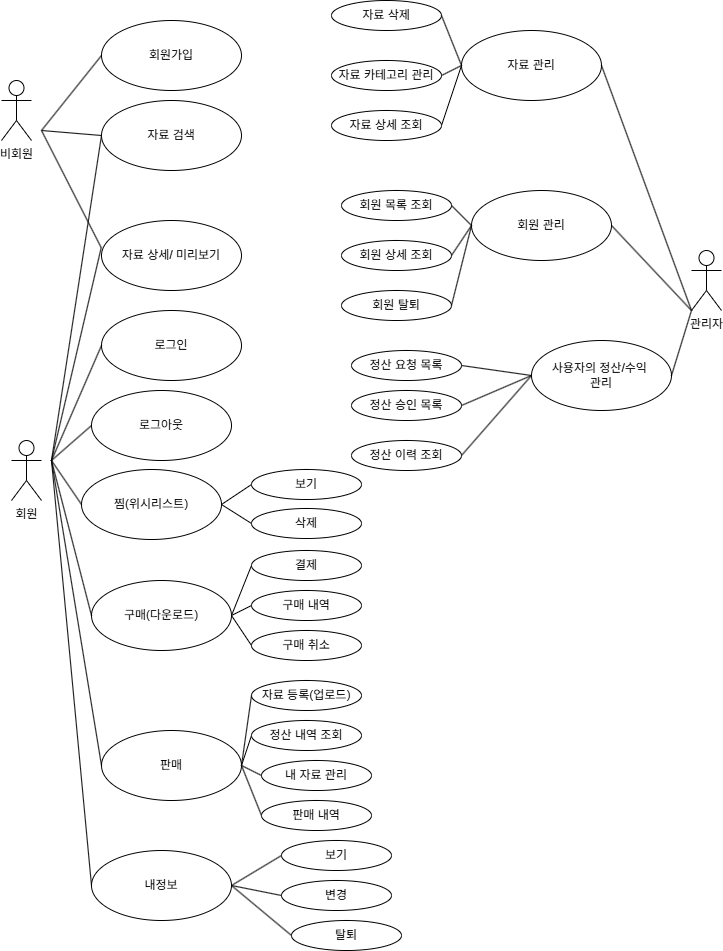

The diagram above was exported from draw.io. Its source (the exported page's mxGraphModel, read from the mxfile embedded in the PNG):
<mxGraphModel dx="1078" dy="1476" grid="1" gridSize="10" guides="1" tooltips="1" connect="1" arrows="1" fold="1" page="1" pageScale="1" pageWidth="827" pageHeight="1169" math="0" shadow="0">
  <root>
    <mxCell id="0" />
    <mxCell id="1" parent="0" />
    <mxCell id="BMtsNpURPOpMpyurezIE-3" parent="1" style="ellipse;whiteSpace=wrap;html=1;" value="로그인" vertex="1">
      <mxGeometry height="70" width="140" x="140" y="480" as="geometry" />
    </mxCell>
    <mxCell id="BMtsNpURPOpMpyurezIE-4" parent="1" style="ellipse;whiteSpace=wrap;html=1;" value="회원가입" vertex="1">
      <mxGeometry height="70" width="140" x="140" y="190" as="geometry" />
    </mxCell>
    <mxCell id="BMtsNpURPOpMpyurezIE-5" parent="1" style="shape=umlActor;verticalLabelPosition=bottom;verticalAlign=top;html=1;" value="비회원" vertex="1">
      <mxGeometry height="60" width="30" x="40" y="250" as="geometry" />
    </mxCell>
    <mxCell id="BMtsNpURPOpMpyurezIE-6" parent="1" style="shape=umlActor;verticalLabelPosition=bottom;verticalAlign=top;html=1;" value="회원" vertex="1">
      <mxGeometry height="60" width="30" x="50" y="610" as="geometry" />
    </mxCell>
    <mxCell id="BMtsNpURPOpMpyurezIE-7" parent="1" style="shape=umlActor;verticalLabelPosition=bottom;verticalAlign=top;html=1;" value="관리자" vertex="1">
      <mxGeometry height="60" width="30" x="730" y="420" as="geometry" />
    </mxCell>
    <mxCell id="BMtsNpURPOpMpyurezIE-12" parent="1" style="ellipse;whiteSpace=wrap;html=1;" value="판매" vertex="1">
      <mxGeometry height="70" width="140" x="140" y="900" as="geometry" />
    </mxCell>
    <mxCell id="JNGT0g9OcOAbiEdi9TG2-17" edge="1" parent="1" source="BMtsNpURPOpMpyurezIE-13" style="edgeStyle=none;curved=1;rounded=0;orthogonalLoop=1;jettySize=auto;html=1;exitX=1;exitY=0.5;exitDx=0;exitDy=0;entryX=0;entryY=0.5;entryDx=0;entryDy=0;fontSize=12;startSize=8;endSize=8;endArrow=none;endFill=0;" target="JNGT0g9OcOAbiEdi9TG2-1">
      <mxGeometry relative="1" as="geometry" />
    </mxCell>
    <mxCell id="JNGT0g9OcOAbiEdi9TG2-28" edge="1" parent="1" source="BMtsNpURPOpMpyurezIE-13" style="edgeStyle=none;curved=1;rounded=0;orthogonalLoop=1;jettySize=auto;html=1;exitX=1;exitY=0.5;exitDx=0;exitDy=0;entryX=0;entryY=0.5;entryDx=0;entryDy=0;fontSize=12;startSize=8;endSize=8;endArrow=none;endFill=0;" target="JNGT0g9OcOAbiEdi9TG2-27">
      <mxGeometry relative="1" as="geometry" />
    </mxCell>
    <mxCell id="BMtsNpURPOpMpyurezIE-13" parent="1" style="ellipse;whiteSpace=wrap;html=1;" value="구매(다운로드)" vertex="1">
      <mxGeometry height="70" width="140" x="130" y="750" as="geometry" />
    </mxCell>
    <mxCell id="JNGT0g9OcOAbiEdi9TG2-24" edge="1" parent="1" source="BMtsNpURPOpMpyurezIE-14" style="edgeStyle=none;curved=1;rounded=0;orthogonalLoop=1;jettySize=auto;html=1;exitX=1;exitY=0.5;exitDx=0;exitDy=0;entryX=0;entryY=0.5;entryDx=0;entryDy=0;fontSize=12;startSize=8;endSize=8;endArrow=none;endFill=0;" target="JNGT0g9OcOAbiEdi9TG2-21">
      <mxGeometry relative="1" as="geometry" />
    </mxCell>
    <mxCell id="JNGT0g9OcOAbiEdi9TG2-25" edge="1" parent="1" source="BMtsNpURPOpMpyurezIE-14" style="edgeStyle=none;curved=1;rounded=0;orthogonalLoop=1;jettySize=auto;html=1;exitX=1;exitY=0.5;exitDx=0;exitDy=0;entryX=0;entryY=0.5;entryDx=0;entryDy=0;fontSize=12;startSize=8;endSize=8;endArrow=none;endFill=0;" target="JNGT0g9OcOAbiEdi9TG2-22">
      <mxGeometry relative="1" as="geometry" />
    </mxCell>
    <mxCell id="BMtsNpURPOpMpyurezIE-14" parent="1" style="ellipse;whiteSpace=wrap;html=1;" value="찜(위시리스트)" vertex="1">
      <mxGeometry height="70" width="140" x="120" y="639" as="geometry" />
    </mxCell>
    <mxCell id="BMtsNpURPOpMpyurezIE-17" parent="1" style="ellipse;whiteSpace=wrap;html=1;" value="사용자의 정산/수익&amp;nbsp;&lt;div&gt;관리&lt;/div&gt;" vertex="1">
      <mxGeometry height="70" width="140" x="570" y="510" as="geometry" />
    </mxCell>
    <mxCell id="BMtsNpURPOpMpyurezIE-18" parent="1" style="ellipse;whiteSpace=wrap;html=1;" value="회원 관리" vertex="1">
      <mxGeometry height="70" width="140" x="510" y="360" as="geometry" />
    </mxCell>
    <mxCell id="BMtsNpURPOpMpyurezIE-19" parent="1" style="ellipse;whiteSpace=wrap;html=1;" value="자료 관리" vertex="1">
      <mxGeometry height="70" width="140" x="500" y="200" as="geometry" />
    </mxCell>
    <mxCell id="BMtsNpURPOpMpyurezIE-47" edge="1" parent="1" style="endArrow=none;html=1;rounded=0;entryX=0;entryY=0.5;entryDx=0;entryDy=0;" target="BMtsNpURPOpMpyurezIE-4" value="">
      <mxGeometry height="50" relative="1" width="50" as="geometry">
        <mxPoint x="80" y="300" as="sourcePoint" />
        <mxPoint x="220" y="220" as="targetPoint" />
      </mxGeometry>
    </mxCell>
    <mxCell id="BMtsNpURPOpMpyurezIE-48" edge="1" parent="1" style="endArrow=none;html=1;rounded=0;entryX=0;entryY=0.5;entryDx=0;entryDy=0;" target="BMtsNpURPOpMpyurezIE-1" value="">
      <mxGeometry height="50" relative="1" width="50" as="geometry">
        <mxPoint x="80" y="300" as="sourcePoint" />
        <mxPoint x="460" y="500" as="targetPoint" />
      </mxGeometry>
    </mxCell>
    <mxCell id="BMtsNpURPOpMpyurezIE-49" edge="1" parent="1" style="endArrow=none;html=1;rounded=0;entryX=-0.002;entryY=0.388;entryDx=0;entryDy=0;entryPerimeter=0;" target="BMtsNpURPOpMpyurezIE-15" value="">
      <mxGeometry height="50" relative="1" width="50" as="geometry">
        <mxPoint x="80" y="300" as="sourcePoint" />
        <mxPoint x="460" y="500" as="targetPoint" />
      </mxGeometry>
    </mxCell>
    <mxCell id="BMtsNpURPOpMpyurezIE-52" edge="1" parent="1" style="endArrow=none;html=1;rounded=0;entryX=0;entryY=0.5;entryDx=0;entryDy=0;" target="BMtsNpURPOpMpyurezIE-3" value="">
      <mxGeometry height="50" relative="1" width="50" as="geometry">
        <mxPoint x="90" y="630" as="sourcePoint" />
        <mxPoint x="460" y="500" as="targetPoint" />
      </mxGeometry>
    </mxCell>
    <mxCell id="BMtsNpURPOpMpyurezIE-53" edge="1" parent="1" style="endArrow=none;html=1;rounded=0;entryX=0;entryY=0.5;entryDx=0;entryDy=0;" target="BMtsNpURPOpMpyurezIE-2" value="">
      <mxGeometry height="50" relative="1" width="50" as="geometry">
        <mxPoint x="90" y="630" as="sourcePoint" />
        <mxPoint x="460" y="500" as="targetPoint" />
      </mxGeometry>
    </mxCell>
    <mxCell id="BMtsNpURPOpMpyurezIE-54" edge="1" parent="1" style="endArrow=none;html=1;rounded=0;entryX=0;entryY=0.5;entryDx=0;entryDy=0;" target="BMtsNpURPOpMpyurezIE-1" value="">
      <mxGeometry height="50" relative="1" width="50" as="geometry">
        <mxPoint x="90" y="630" as="sourcePoint" />
        <mxPoint x="220" y="470" as="targetPoint" />
      </mxGeometry>
    </mxCell>
    <mxCell id="BMtsNpURPOpMpyurezIE-55" edge="1" parent="1" style="endArrow=none;html=1;rounded=0;entryX=-0.002;entryY=0.388;entryDx=0;entryDy=0;entryPerimeter=0;" target="BMtsNpURPOpMpyurezIE-15" value="">
      <mxGeometry height="50" relative="1" width="50" as="geometry">
        <mxPoint x="90" y="630" as="sourcePoint" />
        <mxPoint x="460" y="500" as="targetPoint" />
      </mxGeometry>
    </mxCell>
    <mxCell id="BMtsNpURPOpMpyurezIE-56" edge="1" parent="1" style="endArrow=none;html=1;rounded=0;entryX=0;entryY=0.5;entryDx=0;entryDy=0;" target="BMtsNpURPOpMpyurezIE-14" value="">
      <mxGeometry height="50" relative="1" width="50" as="geometry">
        <mxPoint x="90" y="630" as="sourcePoint" />
        <mxPoint x="460" y="500" as="targetPoint" />
      </mxGeometry>
    </mxCell>
    <mxCell id="BMtsNpURPOpMpyurezIE-57" edge="1" parent="1" style="endArrow=none;html=1;rounded=0;entryX=0;entryY=0.5;entryDx=0;entryDy=0;" target="BMtsNpURPOpMpyurezIE-13" value="">
      <mxGeometry height="50" relative="1" width="50" as="geometry">
        <mxPoint x="90" y="630" as="sourcePoint" />
        <mxPoint x="460" y="500" as="targetPoint" />
      </mxGeometry>
    </mxCell>
    <mxCell id="BMtsNpURPOpMpyurezIE-58" edge="1" parent="1" style="endArrow=none;html=1;rounded=0;entryX=0;entryY=0.5;entryDx=0;entryDy=0;" target="BMtsNpURPOpMpyurezIE-12" value="">
      <mxGeometry height="50" relative="1" width="50" as="geometry">
        <mxPoint x="90" y="630" as="sourcePoint" />
        <mxPoint x="210" y="820" as="targetPoint" />
      </mxGeometry>
    </mxCell>
    <mxCell id="BMtsNpURPOpMpyurezIE-61" parent="1" style="ellipse;whiteSpace=wrap;html=1;" value="보기" vertex="1">
      <mxGeometry height="30" width="110" x="320" y="1010" as="geometry" />
    </mxCell>
    <mxCell id="BMtsNpURPOpMpyurezIE-62" parent="1" style="ellipse;whiteSpace=wrap;html=1;" value="변경" vertex="1">
      <mxGeometry height="30" width="110" x="320" y="1050" as="geometry" />
    </mxCell>
    <mxCell id="BMtsNpURPOpMpyurezIE-63" parent="1" style="ellipse;whiteSpace=wrap;html=1;" value="탈퇴" vertex="1">
      <mxGeometry height="30" width="110" x="330" y="1090" as="geometry" />
    </mxCell>
    <mxCell id="BMtsNpURPOpMpyurezIE-64" parent="1" style="ellipse;whiteSpace=wrap;html=1;" value="내정보" vertex="1">
      <mxGeometry height="70" width="140" x="130" y="1020" as="geometry" />
    </mxCell>
    <mxCell id="BMtsNpURPOpMpyurezIE-65" parent="1" style="line;strokeWidth=1;fillColor=none;align=left;verticalAlign=middle;spacingTop=-1;spacingLeft=3;spacingRight=3;rotatable=0;labelPosition=right;points=[];portConstraint=eastwest;strokeColor=inherit;" value="" vertex="1">
      <mxGeometry height="8" x="110" y="670" as="geometry" />
    </mxCell>
    <mxCell id="BMtsNpURPOpMpyurezIE-66" edge="1" parent="1" source="BMtsNpURPOpMpyurezIE-64" style="endArrow=none;html=1;rounded=0;exitX=0;exitY=0.5;exitDx=0;exitDy=0;" value="">
      <mxGeometry height="50" relative="1" width="50" as="geometry">
        <mxPoint x="410" y="700" as="sourcePoint" />
        <mxPoint x="90" y="630" as="targetPoint" />
      </mxGeometry>
    </mxCell>
    <mxCell id="BMtsNpURPOpMpyurezIE-67" edge="1" parent="1" source="BMtsNpURPOpMpyurezIE-64" style="endArrow=none;html=1;rounded=0;exitX=1;exitY=0.5;exitDx=0;exitDy=0;entryX=0;entryY=0.5;entryDx=0;entryDy=0;" target="BMtsNpURPOpMpyurezIE-61" value="">
      <mxGeometry height="50" relative="1" width="50" as="geometry">
        <mxPoint x="410" y="700" as="sourcePoint" />
        <mxPoint x="460" y="650" as="targetPoint" />
      </mxGeometry>
    </mxCell>
    <mxCell id="BMtsNpURPOpMpyurezIE-68" edge="1" parent="1" source="BMtsNpURPOpMpyurezIE-64" style="endArrow=none;html=1;rounded=0;entryX=0;entryY=0.5;entryDx=0;entryDy=0;exitX=1;exitY=0.5;exitDx=0;exitDy=0;" target="BMtsNpURPOpMpyurezIE-62" value="">
      <mxGeometry height="50" relative="1" width="50" as="geometry">
        <mxPoint x="360" y="1010" as="sourcePoint" />
        <mxPoint x="460" y="650" as="targetPoint" />
      </mxGeometry>
    </mxCell>
    <mxCell id="BMtsNpURPOpMpyurezIE-69" edge="1" parent="1" source="BMtsNpURPOpMpyurezIE-64" style="endArrow=none;html=1;rounded=0;entryX=0;entryY=0.5;entryDx=0;entryDy=0;exitX=1;exitY=0.5;exitDx=0;exitDy=0;" target="BMtsNpURPOpMpyurezIE-63" value="">
      <mxGeometry height="50" relative="1" width="50" as="geometry">
        <mxPoint x="360" y="1010" as="sourcePoint" />
        <mxPoint x="460" y="650" as="targetPoint" />
      </mxGeometry>
    </mxCell>
    <mxCell id="BMtsNpURPOpMpyurezIE-76" edge="1" parent="1" source="BMtsNpURPOpMpyurezIE-19" style="endArrow=none;html=1;rounded=0;exitX=1;exitY=0.5;exitDx=0;exitDy=0;entryX=0;entryY=1;entryDx=0;entryDy=0;entryPerimeter=0;" target="BMtsNpURPOpMpyurezIE-7" value="">
      <mxGeometry height="50" relative="1" width="50" as="geometry">
        <mxPoint x="410" y="700" as="sourcePoint" />
        <mxPoint x="730" y="510" as="targetPoint" />
      </mxGeometry>
    </mxCell>
    <mxCell id="BMtsNpURPOpMpyurezIE-78" edge="1" parent="1" source="BMtsNpURPOpMpyurezIE-18" style="endArrow=none;html=1;rounded=0;exitX=1;exitY=0.5;exitDx=0;exitDy=0;entryX=0;entryY=1;entryDx=0;entryDy=0;entryPerimeter=0;" target="BMtsNpURPOpMpyurezIE-7" value="">
      <mxGeometry height="50" relative="1" width="50" as="geometry">
        <mxPoint x="410" y="700" as="sourcePoint" />
        <mxPoint x="730" y="510" as="targetPoint" />
      </mxGeometry>
    </mxCell>
    <mxCell id="BMtsNpURPOpMpyurezIE-79" edge="1" parent="1" source="BMtsNpURPOpMpyurezIE-17" style="endArrow=none;html=1;rounded=0;exitX=1;exitY=0.5;exitDx=0;exitDy=0;entryX=0;entryY=1;entryDx=0;entryDy=0;entryPerimeter=0;" target="BMtsNpURPOpMpyurezIE-7" value="">
      <mxGeometry height="50" relative="1" width="50" as="geometry">
        <mxPoint x="410" y="700" as="sourcePoint" />
        <mxPoint x="730" y="510" as="targetPoint" />
      </mxGeometry>
    </mxCell>
    <mxCell id="BMtsNpURPOpMpyurezIE-82" parent="1" style="ellipse;whiteSpace=wrap;html=1;" value="자료 카테고리 관리" vertex="1">
      <mxGeometry height="30" width="110" x="370" y="230" as="geometry" />
    </mxCell>
    <mxCell id="JNGT0g9OcOAbiEdi9TG2-64" edge="1" parent="1" source="BMtsNpURPOpMpyurezIE-84" style="edgeStyle=none;curved=1;rounded=0;orthogonalLoop=1;jettySize=auto;html=1;exitX=1;exitY=0.5;exitDx=0;exitDy=0;entryX=0;entryY=0.5;entryDx=0;entryDy=0;fontSize=12;startSize=8;endSize=8;endArrow=none;endFill=0;" target="BMtsNpURPOpMpyurezIE-19">
      <mxGeometry relative="1" as="geometry" />
    </mxCell>
    <mxCell id="BMtsNpURPOpMpyurezIE-84" parent="1" style="ellipse;whiteSpace=wrap;html=1;" value="자료 상세 조회" vertex="1">
      <mxGeometry height="30" width="110" x="370" y="280" as="geometry" />
    </mxCell>
    <mxCell id="BMtsNpURPOpMpyurezIE-86" parent="1" style="ellipse;whiteSpace=wrap;html=1;" value="자료 삭제" vertex="1">
      <mxGeometry height="30" width="110" x="370" y="170" as="geometry" />
    </mxCell>
    <mxCell id="BMtsNpURPOpMpyurezIE-87" edge="1" parent="1" source="BMtsNpURPOpMpyurezIE-82" style="endArrow=none;html=1;rounded=0;exitX=1;exitY=0.5;exitDx=0;exitDy=0;entryX=0;entryY=0.5;entryDx=0;entryDy=0;" target="BMtsNpURPOpMpyurezIE-19" value="">
      <mxGeometry height="50" relative="1" width="50" as="geometry">
        <mxPoint x="410" y="700" as="sourcePoint" />
        <mxPoint x="460" y="650" as="targetPoint" />
      </mxGeometry>
    </mxCell>
    <mxCell id="BMtsNpURPOpMpyurezIE-90" edge="1" parent="1" source="BMtsNpURPOpMpyurezIE-86" style="endArrow=none;html=1;rounded=0;exitX=1;exitY=0.5;exitDx=0;exitDy=0;entryX=0;entryY=0.5;entryDx=0;entryDy=0;" target="BMtsNpURPOpMpyurezIE-19" value="">
      <mxGeometry height="50" relative="1" width="50" as="geometry">
        <mxPoint x="410" y="700" as="sourcePoint" />
        <mxPoint x="460" y="650" as="targetPoint" />
      </mxGeometry>
    </mxCell>
    <mxCell id="BMtsNpURPOpMpyurezIE-1" parent="1" style="ellipse;whiteSpace=wrap;html=1;" value="자료 검색" vertex="1">
      <mxGeometry height="70" width="140" x="140" y="270" as="geometry" />
    </mxCell>
    <mxCell id="BMtsNpURPOpMpyurezIE-2" parent="1" style="ellipse;whiteSpace=wrap;html=1;" value="로그아웃" vertex="1">
      <mxGeometry height="70" width="140" x="130" y="560" as="geometry" />
    </mxCell>
    <mxCell id="BMtsNpURPOpMpyurezIE-15" parent="1" style="ellipse;whiteSpace=wrap;html=1;" value="자료 상세/ 미리보기" vertex="1">
      <mxGeometry height="70" width="140" x="140" y="390" as="geometry" />
    </mxCell>
    <mxCell id="JNGT0g9OcOAbiEdi9TG2-1" parent="1" style="ellipse;whiteSpace=wrap;html=1;" value="결제" vertex="1">
      <mxGeometry height="30" width="110" x="290" y="720" as="geometry" />
    </mxCell>
    <mxCell id="JNGT0g9OcOAbiEdi9TG2-2" parent="1" style="ellipse;whiteSpace=wrap;html=1;" value="구매 내역" vertex="1">
      <mxGeometry height="30" width="110" x="290" y="760" as="geometry" />
    </mxCell>
    <mxCell id="JNGT0g9OcOAbiEdi9TG2-5" parent="1" style="ellipse;whiteSpace=wrap;html=1;" value="자료 등록(업로드)" vertex="1">
      <mxGeometry height="30" width="110" x="290" y="850" as="geometry" />
    </mxCell>
    <mxCell id="JNGT0g9OcOAbiEdi9TG2-6" parent="1" style="ellipse;whiteSpace=wrap;html=1;" value="내 자료 관리" vertex="1">
      <mxGeometry height="30" width="110" x="300" y="930" as="geometry" />
    </mxCell>
    <mxCell id="JNGT0g9OcOAbiEdi9TG2-7" edge="1" parent="1" source="BMtsNpURPOpMpyurezIE-12" style="endArrow=none;html=1;rounded=0;exitX=1;exitY=0.5;exitDx=0;exitDy=0;entryX=0;entryY=0.5;entryDx=0;entryDy=0;" target="JNGT0g9OcOAbiEdi9TG2-5" value="">
      <mxGeometry height="50" relative="1" width="50" as="geometry">
        <mxPoint x="370" y="895" as="sourcePoint" />
        <mxPoint x="470" y="530" as="targetPoint" />
      </mxGeometry>
    </mxCell>
    <mxCell id="JNGT0g9OcOAbiEdi9TG2-8" edge="1" parent="1" source="BMtsNpURPOpMpyurezIE-12" style="endArrow=none;html=1;rounded=0;exitX=1;exitY=0.5;exitDx=0;exitDy=0;entryX=0;entryY=0.5;entryDx=0;entryDy=0;" target="JNGT0g9OcOAbiEdi9TG2-6" value="">
      <mxGeometry height="50" relative="1" width="50" as="geometry">
        <mxPoint x="370" y="890" as="sourcePoint" />
        <mxPoint x="380" y="885" as="targetPoint" />
      </mxGeometry>
    </mxCell>
    <mxCell id="JNGT0g9OcOAbiEdi9TG2-9" edge="1" parent="1" source="BMtsNpURPOpMpyurezIE-12" style="endArrow=none;html=1;rounded=0;entryX=0;entryY=0.5;entryDx=0;entryDy=0;exitX=1;exitY=0.5;exitDx=0;exitDy=0;" target="JNGT0g9OcOAbiEdi9TG2-10" value="">
      <mxGeometry height="50" relative="1" width="50" as="geometry">
        <mxPoint x="370" y="890" as="sourcePoint" />
        <mxPoint x="380" y="925" as="targetPoint" />
      </mxGeometry>
    </mxCell>
    <mxCell id="JNGT0g9OcOAbiEdi9TG2-39" edge="1" parent="1" source="BMtsNpURPOpMpyurezIE-12" style="edgeStyle=none;curved=1;rounded=0;orthogonalLoop=1;jettySize=auto;html=1;exitX=1;exitY=0.5;exitDx=0;exitDy=0;entryX=0;entryY=0.5;entryDx=0;entryDy=0;fontSize=12;startSize=8;endSize=8;endArrow=none;endFill=0;" target="JNGT0g9OcOAbiEdi9TG2-38">
      <mxGeometry relative="1" as="geometry" />
    </mxCell>
    <mxCell id="JNGT0g9OcOAbiEdi9TG2-10" parent="1" style="ellipse;whiteSpace=wrap;html=1;" value="판매 내역" vertex="1">
      <mxGeometry height="30" width="110" x="300" y="970" as="geometry" />
    </mxCell>
    <mxCell id="JNGT0g9OcOAbiEdi9TG2-13" edge="1" parent="1" source="BMtsNpURPOpMpyurezIE-63" style="edgeStyle=none;curved=1;rounded=0;orthogonalLoop=1;jettySize=auto;html=1;exitX=1;exitY=0;exitDx=0;exitDy=0;fontSize=12;startSize=8;endSize=8;" target="BMtsNpURPOpMpyurezIE-63">
      <mxGeometry relative="1" as="geometry" />
    </mxCell>
    <mxCell id="JNGT0g9OcOAbiEdi9TG2-14" edge="1" parent="1" source="JNGT0g9OcOAbiEdi9TG2-10" style="edgeStyle=none;curved=1;rounded=0;orthogonalLoop=1;jettySize=auto;html=1;exitX=1;exitY=0;exitDx=0;exitDy=0;fontSize=12;startSize=8;endSize=8;" target="JNGT0g9OcOAbiEdi9TG2-10">
      <mxGeometry relative="1" as="geometry" />
    </mxCell>
    <mxCell id="JNGT0g9OcOAbiEdi9TG2-18" edge="1" parent="1" source="BMtsNpURPOpMpyurezIE-13" style="edgeStyle=none;curved=1;rounded=0;orthogonalLoop=1;jettySize=auto;html=1;exitX=1;exitY=0.5;exitDx=0;exitDy=0;entryX=0;entryY=0.5;entryDx=0;entryDy=0;fontSize=12;startSize=8;endSize=8;endArrow=none;endFill=0;" target="JNGT0g9OcOAbiEdi9TG2-2">
      <mxGeometry relative="1" as="geometry" />
    </mxCell>
    <mxCell id="JNGT0g9OcOAbiEdi9TG2-21" parent="1" style="ellipse;whiteSpace=wrap;html=1;" value="보기" vertex="1">
      <mxGeometry height="30" width="110" x="290" y="639" as="geometry" />
    </mxCell>
    <mxCell id="JNGT0g9OcOAbiEdi9TG2-22" parent="1" style="ellipse;whiteSpace=wrap;html=1;" value="삭제" vertex="1">
      <mxGeometry height="30" width="110" x="290" y="678" as="geometry" />
    </mxCell>
    <mxCell id="JNGT0g9OcOAbiEdi9TG2-26" edge="1" parent="1" source="BMtsNpURPOpMpyurezIE-84" style="edgeStyle=none;curved=1;rounded=0;orthogonalLoop=1;jettySize=auto;html=1;exitX=0.5;exitY=1;exitDx=0;exitDy=0;fontSize=12;startSize=8;endSize=8;" target="BMtsNpURPOpMpyurezIE-84">
      <mxGeometry relative="1" as="geometry" />
    </mxCell>
    <mxCell id="JNGT0g9OcOAbiEdi9TG2-27" parent="1" style="ellipse;whiteSpace=wrap;html=1;" value="구매 취소" vertex="1">
      <mxGeometry height="30" width="110" x="290" y="800" as="geometry" />
    </mxCell>
    <mxCell id="JNGT0g9OcOAbiEdi9TG2-33" edge="1" parent="1" source="JNGT0g9OcOAbiEdi9TG2-22" style="edgeStyle=none;curved=1;rounded=0;orthogonalLoop=1;jettySize=auto;html=1;exitX=1;exitY=0;exitDx=0;exitDy=0;fontSize=12;startSize=8;endSize=8;" target="JNGT0g9OcOAbiEdi9TG2-22">
      <mxGeometry relative="1" as="geometry" />
    </mxCell>
    <mxCell id="JNGT0g9OcOAbiEdi9TG2-38" parent="1" style="ellipse;whiteSpace=wrap;html=1;" value="정산 내역 조회" vertex="1">
      <mxGeometry height="30" width="110" x="290" y="890" as="geometry" />
    </mxCell>
    <mxCell id="JNGT0g9OcOAbiEdi9TG2-40" parent="1" style="ellipse;whiteSpace=wrap;html=1;" value="회원 상세 조회" vertex="1">
      <mxGeometry height="30" width="110" x="380" y="410" as="geometry" />
    </mxCell>
    <mxCell id="JNGT0g9OcOAbiEdi9TG2-42" parent="1" style="ellipse;whiteSpace=wrap;html=1;" value="회원 탈퇴" vertex="1">
      <mxGeometry height="30" width="110" x="380" y="460" as="geometry" />
    </mxCell>
    <mxCell id="JNGT0g9OcOAbiEdi9TG2-43" parent="1" style="ellipse;whiteSpace=wrap;html=1;" value="회원 목록 조회" vertex="1">
      <mxGeometry height="30" width="110" x="380" y="360" as="geometry" />
    </mxCell>
    <mxCell id="JNGT0g9OcOAbiEdi9TG2-44" edge="1" parent="1" source="JNGT0g9OcOAbiEdi9TG2-40" style="endArrow=none;html=1;rounded=0;exitX=1;exitY=0.5;exitDx=0;exitDy=0;entryX=0;entryY=0.5;entryDx=0;entryDy=0;" target="BMtsNpURPOpMpyurezIE-18" value="">
      <mxGeometry height="50" relative="1" width="50" as="geometry">
        <mxPoint x="410" y="980" as="sourcePoint" />
        <mxPoint x="500" y="515" as="targetPoint" />
      </mxGeometry>
    </mxCell>
    <mxCell id="JNGT0g9OcOAbiEdi9TG2-45" edge="1" parent="1" source="JNGT0g9OcOAbiEdi9TG2-42" style="endArrow=none;html=1;rounded=0;exitX=1;exitY=0.5;exitDx=0;exitDy=0;entryX=0;entryY=0.5;entryDx=0;entryDy=0;" target="BMtsNpURPOpMpyurezIE-18" value="">
      <mxGeometry height="50" relative="1" width="50" as="geometry">
        <mxPoint x="410" y="980" as="sourcePoint" />
        <mxPoint x="500" y="515" as="targetPoint" />
      </mxGeometry>
    </mxCell>
    <mxCell id="JNGT0g9OcOAbiEdi9TG2-46" edge="1" parent="1" source="JNGT0g9OcOAbiEdi9TG2-43" style="endArrow=none;html=1;rounded=0;exitX=1;exitY=0.5;exitDx=0;exitDy=0;entryX=0;entryY=0.5;entryDx=0;entryDy=0;" target="BMtsNpURPOpMpyurezIE-18" value="">
      <mxGeometry height="50" relative="1" width="50" as="geometry">
        <mxPoint x="410" y="980" as="sourcePoint" />
        <mxPoint x="419" y="450" as="targetPoint" />
      </mxGeometry>
    </mxCell>
    <mxCell id="JNGT0g9OcOAbiEdi9TG2-47" edge="1" parent="1" style="edgeStyle=none;curved=1;rounded=0;orthogonalLoop=1;jettySize=auto;html=1;exitX=0.5;exitY=1;exitDx=0;exitDy=0;fontSize=12;startSize=8;endSize=8;">
      <mxGeometry relative="1" as="geometry">
        <mxPoint x="385" y="590" as="sourcePoint" />
        <mxPoint x="385" y="590" as="targetPoint" />
      </mxGeometry>
    </mxCell>
    <mxCell id="JNGT0g9OcOAbiEdi9TG2-54" parent="1" style="ellipse;whiteSpace=wrap;html=1;" value="정산 승인 목록" vertex="1">
      <mxGeometry height="30" width="110" x="390" y="560" as="geometry" />
    </mxCell>
    <mxCell id="JNGT0g9OcOAbiEdi9TG2-55" parent="1" style="ellipse;whiteSpace=wrap;html=1;" value="정산 이력 조회" vertex="1">
      <mxGeometry height="30" width="110" x="390" y="610" as="geometry" />
    </mxCell>
    <mxCell id="JNGT0g9OcOAbiEdi9TG2-56" parent="1" style="ellipse;whiteSpace=wrap;html=1;" value="정산 요청 목록" vertex="1">
      <mxGeometry height="30" width="110" x="390" y="520" as="geometry" />
    </mxCell>
    <mxCell id="JNGT0g9OcOAbiEdi9TG2-57" edge="1" parent="1" source="JNGT0g9OcOAbiEdi9TG2-54" style="endArrow=none;html=1;rounded=0;exitX=1;exitY=0.5;exitDx=0;exitDy=0;entryX=0;entryY=0.5;entryDx=0;entryDy=0;" target="BMtsNpURPOpMpyurezIE-17" value="">
      <mxGeometry height="50" relative="1" width="50" as="geometry">
        <mxPoint x="440" y="1084.38" as="sourcePoint" />
        <mxPoint x="530" y="599.38" as="targetPoint" />
      </mxGeometry>
    </mxCell>
    <mxCell id="JNGT0g9OcOAbiEdi9TG2-58" edge="1" parent="1" source="JNGT0g9OcOAbiEdi9TG2-55" style="endArrow=none;html=1;rounded=0;exitX=1;exitY=0.5;exitDx=0;exitDy=0;entryX=0;entryY=0.5;entryDx=0;entryDy=0;" target="BMtsNpURPOpMpyurezIE-17" value="">
      <mxGeometry height="50" relative="1" width="50" as="geometry">
        <mxPoint x="440" y="1084.38" as="sourcePoint" />
        <mxPoint x="530" y="599.38" as="targetPoint" />
      </mxGeometry>
    </mxCell>
    <mxCell id="JNGT0g9OcOAbiEdi9TG2-59" edge="1" parent="1" source="JNGT0g9OcOAbiEdi9TG2-56" style="endArrow=none;html=1;rounded=0;exitX=1;exitY=0.5;exitDx=0;exitDy=0;entryX=0;entryY=0.5;entryDx=0;entryDy=0;" target="BMtsNpURPOpMpyurezIE-17" value="">
      <mxGeometry height="50" relative="1" width="50" as="geometry">
        <mxPoint x="440" y="1084.38" as="sourcePoint" />
        <mxPoint x="530" y="599.38" as="targetPoint" />
      </mxGeometry>
    </mxCell>
  </root>
</mxGraphModel>